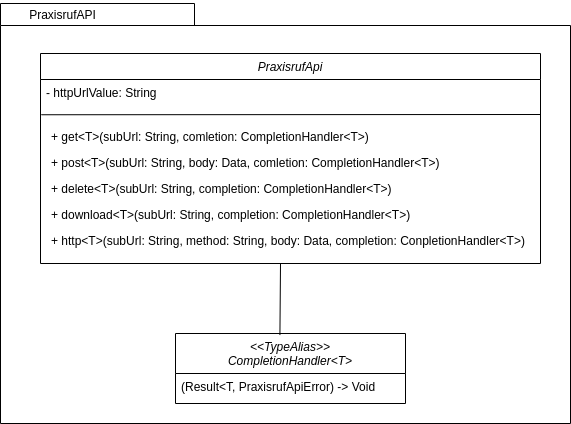

The diagram above was exported from draw.io. Its source (the exported page's mxGraphModel, read from the mxfile embedded in the PNG):
<mxGraphModel dx="1564" dy="932" grid="1" gridSize="10" guides="1" tooltips="1" connect="1" arrows="1" fold="1" page="1" pageScale="1" pageWidth="827" pageHeight="1169" math="0" shadow="0">
  <root>
    <mxCell id="WIyWlLk6GJQsqaUBKTNV-0" />
    <mxCell id="WIyWlLk6GJQsqaUBKTNV-1" parent="WIyWlLk6GJQsqaUBKTNV-0" />
    <mxCell id="vqR20nh3xFgvGPA8UUsO-6" value="" style="shape=folder;fontStyle=1;spacingTop=10;tabWidth=194;tabHeight=22;tabPosition=left;html=1;rounded=0;shadow=0;comic=0;labelBackgroundColor=none;strokeWidth=1;fillColor=none;fontFamily=Verdana;fontSize=10;align=center;" parent="WIyWlLk6GJQsqaUBKTNV-1" vertex="1">
      <mxGeometry x="180" y="70" width="570" height="420" as="geometry" />
    </mxCell>
    <mxCell id="zkfFHV4jXpPFQw0GAbJ--0" value="PraxisrufApi" style="swimlane;fontStyle=2;align=center;verticalAlign=top;childLayout=stackLayout;horizontal=1;startSize=26;horizontalStack=0;resizeParent=1;resizeLast=0;collapsible=1;marginBottom=0;rounded=0;shadow=0;strokeWidth=1;" parent="WIyWlLk6GJQsqaUBKTNV-1" vertex="1">
      <mxGeometry x="220" y="120" width="500" height="210" as="geometry">
        <mxRectangle x="230" y="140" width="160" height="26" as="alternateBounds" />
      </mxGeometry>
    </mxCell>
    <mxCell id="zkfFHV4jXpPFQw0GAbJ--1" value="- httpUrlValue: String" style="text;align=left;verticalAlign=top;spacingLeft=4;spacingRight=4;overflow=hidden;rotatable=0;points=[[0,0.5],[1,0.5]];portConstraint=eastwest;" parent="zkfFHV4jXpPFQw0GAbJ--0" vertex="1">
      <mxGeometry y="26" width="500" height="26" as="geometry" />
    </mxCell>
    <mxCell id="DYgc0mrSydvw9VZjou8Y-1" value="" style="endArrow=none;html=1;rounded=0;entryX=0;entryY=1.067;entryDx=0;entryDy=0;entryPerimeter=0;" parent="zkfFHV4jXpPFQw0GAbJ--0" edge="1">
      <mxGeometry width="50" height="50" relative="1" as="geometry">
        <mxPoint x="500" y="61" as="sourcePoint" />
        <mxPoint x="0.9" y="61.25199999999995" as="targetPoint" />
      </mxGeometry>
    </mxCell>
    <mxCell id="vqR20nh3xFgvGPA8UUsO-7" value="PraxisrufAPI" style="text;html=1;strokeColor=none;fillColor=none;align=center;verticalAlign=middle;whiteSpace=wrap;rounded=0;" parent="WIyWlLk6GJQsqaUBKTNV-1" vertex="1">
      <mxGeometry x="195" y="67" width="95" height="30" as="geometry" />
    </mxCell>
    <mxCell id="DYgc0mrSydvw9VZjou8Y-3" value="+ get&lt;T&gt;(subUrl: String, comletion: CompletionHandler&lt;T&gt;)" style="text;align=left;verticalAlign=top;spacingLeft=4;spacingRight=4;overflow=hidden;rotatable=0;points=[[0,0.5],[1,0.5]];portConstraint=eastwest;rounded=0;shadow=0;html=0;" parent="WIyWlLk6GJQsqaUBKTNV-1" vertex="1">
      <mxGeometry x="225" y="190" width="365" height="26" as="geometry" />
    </mxCell>
    <mxCell id="DYgc0mrSydvw9VZjou8Y-4" value="+ post&lt;T&gt;(subUrl: String, body: Data, comletion: CompletionHandler&lt;T&gt;)" style="text;align=left;verticalAlign=top;spacingLeft=4;spacingRight=4;overflow=hidden;rotatable=0;points=[[0,0.5],[1,0.5]];portConstraint=eastwest;rounded=0;shadow=0;html=0;" parent="WIyWlLk6GJQsqaUBKTNV-1" vertex="1">
      <mxGeometry x="225" y="216" width="415" height="26" as="geometry" />
    </mxCell>
    <mxCell id="DYgc0mrSydvw9VZjou8Y-5" value="+ delete&lt;T&gt;(subUrl: String, completion: CompletionHandler&lt;T&gt;)" style="text;align=left;verticalAlign=top;spacingLeft=4;spacingRight=4;overflow=hidden;rotatable=0;points=[[0,0.5],[1,0.5]];portConstraint=eastwest;rounded=0;shadow=0;html=0;" parent="WIyWlLk6GJQsqaUBKTNV-1" vertex="1">
      <mxGeometry x="225" y="242" width="410" height="26" as="geometry" />
    </mxCell>
    <mxCell id="DYgc0mrSydvw9VZjou8Y-6" value="+ download&lt;T&gt;(subUrl: String, completion: CompletionHandler&lt;T&gt;)" style="text;align=left;verticalAlign=top;spacingLeft=4;spacingRight=4;overflow=hidden;rotatable=0;points=[[0,0.5],[1,0.5]];portConstraint=eastwest;rounded=0;shadow=0;html=0;" parent="WIyWlLk6GJQsqaUBKTNV-1" vertex="1">
      <mxGeometry x="225" y="268" width="435" height="26" as="geometry" />
    </mxCell>
    <mxCell id="DYgc0mrSydvw9VZjou8Y-7" value="+ http&lt;T&gt;(subUrl: String, method: String, body: Data, completion: ConpletionHandler&lt;T&gt;)" style="text;align=left;verticalAlign=top;spacingLeft=4;spacingRight=4;overflow=hidden;rotatable=0;points=[[0,0.5],[1,0.5]];portConstraint=eastwest;rounded=0;shadow=0;html=0;" parent="WIyWlLk6GJQsqaUBKTNV-1" vertex="1">
      <mxGeometry x="225" y="294" width="485" height="26" as="geometry" />
    </mxCell>
    <mxCell id="_mfon2nxJXk2uzt6bWWn-0" value="&lt;&lt;TypeAlias&gt;&gt; &#10;CompletionHandler&lt;T&gt;" style="swimlane;fontStyle=2;align=center;verticalAlign=top;childLayout=stackLayout;horizontal=1;startSize=40;horizontalStack=0;resizeParent=1;resizeLast=0;collapsible=1;marginBottom=0;rounded=0;shadow=0;strokeWidth=1;" vertex="1" parent="WIyWlLk6GJQsqaUBKTNV-1">
      <mxGeometry x="355" y="400" width="230" height="70" as="geometry">
        <mxRectangle x="230" y="140" width="160" height="26" as="alternateBounds" />
      </mxGeometry>
    </mxCell>
    <mxCell id="_mfon2nxJXk2uzt6bWWn-1" value="(Result&lt;T, PraxisrufApiError) -&gt; Void" style="text;align=left;verticalAlign=top;spacingLeft=4;spacingRight=4;overflow=hidden;rotatable=0;points=[[0,0.5],[1,0.5]];portConstraint=eastwest;" vertex="1" parent="_mfon2nxJXk2uzt6bWWn-0">
      <mxGeometry y="40" width="230" height="26" as="geometry" />
    </mxCell>
    <mxCell id="_mfon2nxJXk2uzt6bWWn-3" value="" style="endArrow=none;html=1;rounded=0;exitX=0.454;exitY=0.022;exitDx=0;exitDy=0;exitPerimeter=0;" edge="1" parent="WIyWlLk6GJQsqaUBKTNV-1" source="_mfon2nxJXk2uzt6bWWn-0">
      <mxGeometry width="50" height="50" relative="1" as="geometry">
        <mxPoint x="240" y="250" as="sourcePoint" />
        <mxPoint x="460" y="330" as="targetPoint" />
      </mxGeometry>
    </mxCell>
  </root>
</mxGraphModel>